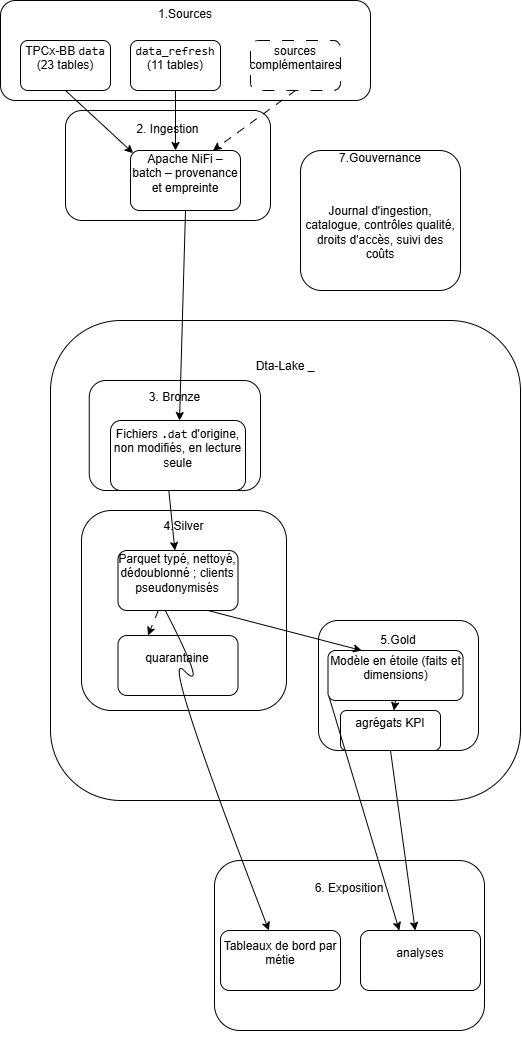

The diagram above was exported from draw.io. Its source (the exported page's mxGraphModel, read from the mxfile embedded in the PNG):
<mxGraphModel dx="1288" dy="1310" grid="1" gridSize="10" guides="1" tooltips="1" connect="1" arrows="1" fold="1" page="1" pageScale="1" pageWidth="827" pageHeight="1169" math="0" shadow="0">
  <root>
    <mxCell id="0" />
    <mxCell id="1" parent="0" />
    <mxCell id="ibDiIteAtCcdr7wxhgKM-1" parent="1" style="rounded=1;whiteSpace=wrap;html=1;roundedPerimeter=1;" value="1.Sources&lt;div&gt;&lt;br&gt;&lt;/div&gt;&lt;div&gt;&lt;br&gt;&lt;/div&gt;&lt;div&gt;&lt;br&gt;&lt;/div&gt;&lt;div&gt;&lt;br&gt;&lt;/div&gt;&lt;div&gt;&lt;br&gt;&lt;/div&gt;" vertex="1">
      <mxGeometry height="100" width="370" x="60" y="20" as="geometry" />
    </mxCell>
    <mxCell id="ibDiIteAtCcdr7wxhgKM-2" parent="1" style="rounded=1;whiteSpace=wrap;html=1;roundedPerimeter=1;" value="&#10;&lt;p&gt;TPCx-BB &lt;code spellcheck=&quot;false&quot; autocapitalize=&quot;off&quot;&gt;data&lt;/code&gt; (23 tables)&lt;/p&gt;&#10;&#10;" vertex="1">
      <mxGeometry height="50" width="90" x="80" y="60" as="geometry" />
    </mxCell>
    <mxCell id="ibDiIteAtCcdr7wxhgKM-3" parent="1" style="rounded=1;whiteSpace=wrap;html=1;roundedPerimeter=1;" value="&#10;&lt;p&gt;&lt;code spellcheck=&quot;false&quot; autocapitalize=&quot;off&quot;&gt;data_refresh&lt;/code&gt; (11 tables)&lt;/p&gt;&#10;&#10;" vertex="1">
      <mxGeometry height="50" width="90" x="190" y="60" as="geometry" />
    </mxCell>
    <mxCell id="ibDiIteAtCcdr7wxhgKM-4" parent="1" style="rounded=1;whiteSpace=wrap;html=1;roundedPerimeter=1;dashed=1;dashPattern=12 12;" value="&#10;&lt;p&gt;sources complémentaires &lt;/p&gt;&#10;&#10;" vertex="1">
      <mxGeometry height="50" width="90" x="310" y="60" as="geometry" />
    </mxCell>
    <mxCell id="ibDiIteAtCcdr7wxhgKM-5" parent="1" style="rounded=1;whiteSpace=wrap;html=1;roundedPerimeter=1;" value="&lt;br&gt;&lt;table&gt;&lt;tbody&gt;&lt;tr&gt;&lt;td colspan=&quot;1&quot; rowspan=&quot;1&quot;&gt;&lt;p&gt;2. Ingestion&lt;/p&gt;&lt;/td&gt;&lt;/tr&gt;&lt;/tbody&gt;&lt;/table&gt;&lt;br&gt;&lt;br&gt;&lt;div&gt;&lt;br&gt;&lt;/div&gt;&lt;div&gt;&lt;br&gt;&lt;/div&gt;&lt;div&gt;&lt;br&gt;&lt;/div&gt;&lt;div&gt;&lt;br&gt;&lt;/div&gt;" vertex="1">
      <mxGeometry height="110" width="205" x="125" y="130" as="geometry" />
    </mxCell>
    <mxCell id="ibDiIteAtCcdr7wxhgKM-6" parent="1" style="rounded=1;whiteSpace=wrap;html=1;roundedPerimeter=1;" value="&#10;&lt;p&gt;Apache NiFi – batch – provenance et empreinte&lt;/p&gt;&#10;&#10;" vertex="1">
      <mxGeometry height="60" width="110" x="190" y="170" as="geometry" />
    </mxCell>
    <mxCell id="ibDiIteAtCcdr7wxhgKM-7" parent="1" style="rounded=1;whiteSpace=wrap;html=1;roundedPerimeter=1;" value="&lt;br&gt;&lt;p&gt;7.Gouvernance&lt;/p&gt;&lt;br&gt;&lt;p&gt;Journal d'ingestion, catalogue, contrôles qualité, droits d'accès, suivi des coûts&lt;/p&gt;&lt;div&gt;&lt;br&gt;&lt;/div&gt;&lt;div&gt;&lt;br&gt;&lt;/div&gt;&lt;div&gt;&lt;br&gt;&lt;/div&gt;" vertex="1">
      <mxGeometry height="140" width="160" x="360" y="170" as="geometry" />
    </mxCell>
    <mxCell id="ibDiIteAtCcdr7wxhgKM-9" parent="1" style="rounded=1;whiteSpace=wrap;html=1;roundedPerimeter=1;" value="Dta-Lake _&lt;div&gt;&lt;br&gt;&lt;/div&gt;&lt;div&gt;&lt;br&gt;&lt;/div&gt;&lt;div&gt;&lt;br&gt;&lt;/div&gt;&lt;div&gt;&lt;br&gt;&lt;/div&gt;&lt;div&gt;&lt;br&gt;&lt;/div&gt;&lt;div&gt;&lt;br&gt;&lt;/div&gt;&lt;div&gt;&lt;br&gt;&lt;/div&gt;&lt;div&gt;&lt;br&gt;&lt;/div&gt;&lt;div&gt;&lt;br&gt;&lt;/div&gt;&lt;div&gt;&lt;br&gt;&lt;/div&gt;&lt;div&gt;&lt;br&gt;&lt;/div&gt;&lt;div&gt;&lt;br&gt;&lt;/div&gt;&lt;div&gt;&lt;br&gt;&lt;/div&gt;&lt;div&gt;&lt;br&gt;&lt;/div&gt;&lt;div&gt;&lt;br&gt;&lt;/div&gt;&lt;div&gt;&lt;br&gt;&lt;/div&gt;&lt;div&gt;&lt;br&gt;&lt;/div&gt;&lt;div&gt;&lt;br&gt;&lt;/div&gt;&lt;div&gt;&lt;br&gt;&lt;/div&gt;&lt;div&gt;&lt;br&gt;&lt;/div&gt;&lt;div&gt;&lt;br&gt;&lt;/div&gt;&lt;div&gt;&lt;br&gt;&lt;/div&gt;&lt;div&gt;&lt;br&gt;&lt;/div&gt;&lt;div&gt;&lt;br&gt;&lt;/div&gt;&lt;div&gt;&lt;br&gt;&lt;/div&gt;&lt;div&gt;&lt;br&gt;&lt;/div&gt;&lt;div&gt;&lt;br&gt;&lt;/div&gt;" vertex="1">
      <mxGeometry height="480" width="470" x="110" y="340" as="geometry" />
    </mxCell>
    <mxCell id="ibDiIteAtCcdr7wxhgKM-12" parent="1" style="rounded=1;whiteSpace=wrap;html=1;roundedPerimeter=1;" value="&lt;br&gt;&lt;p&gt;4.Silver&lt;/p&gt;&lt;p&gt;&lt;br&gt;&lt;/p&gt;&lt;p&gt;&lt;br&gt;&lt;/p&gt;&lt;br&gt;&lt;br&gt;&lt;div&gt;&lt;br&gt;&lt;/div&gt;&lt;div&gt;&lt;br&gt;&lt;/div&gt;&lt;div&gt;&lt;br&gt;&lt;/div&gt;&lt;div&gt;&lt;br&gt;&lt;/div&gt;&lt;div&gt;&lt;br&gt;&lt;/div&gt;&lt;div&gt;&lt;br&gt;&lt;/div&gt;&lt;div&gt;&lt;br&gt;&lt;/div&gt;" vertex="1">
      <mxGeometry height="200" width="205" x="141" y="530" as="geometry" />
    </mxCell>
    <mxCell id="ibDiIteAtCcdr7wxhgKM-13" parent="1" style="rounded=1;whiteSpace=wrap;html=1;roundedPerimeter=1;" value="&lt;br&gt;&lt;p&gt;5.Gold&lt;/p&gt;&lt;p&gt;&lt;br&gt;&lt;/p&gt;&lt;p&gt;&lt;br&gt;&lt;/p&gt;&lt;p&gt;&lt;br&gt;&lt;/p&gt;&lt;p&gt;&lt;br&gt;&lt;/p&gt;" vertex="1">
      <mxGeometry height="130" width="160" x="378" y="640" as="geometry" />
    </mxCell>
    <mxCell id="ibDiIteAtCcdr7wxhgKM-14" parent="1" style="rounded=1;whiteSpace=wrap;html=1;roundedPerimeter=1;" value="&#10;&lt;p&gt;quarantaine&lt;/p&gt;&#10;&#10;" vertex="1">
      <mxGeometry height="60" width="120" x="177.5" y="655" as="geometry" />
    </mxCell>
    <mxCell id="ibDiIteAtCcdr7wxhgKM-15" parent="1" style="rounded=1;whiteSpace=wrap;html=1;roundedPerimeter=1;" value="&#10;&lt;p&gt;Parquet typé, nettoyé, dédoublonné ; clients pseudonymisés &lt;/p&gt;&#10;&#10;" vertex="1">
      <mxGeometry height="60" width="120" x="177.5" y="570" as="geometry" />
    </mxCell>
    <mxCell id="ibDiIteAtCcdr7wxhgKM-17" parent="1" style="rounded=1;whiteSpace=wrap;html=1;roundedPerimeter=1;" value="&#10;&lt;p&gt;Modèle en étoile (faits et dimensions)&lt;/p&gt;&#10;&#10;" vertex="1">
      <mxGeometry height="50" width="135" x="387.5" y="670" as="geometry" />
    </mxCell>
    <mxCell id="ibDiIteAtCcdr7wxhgKM-18" parent="1" style="rounded=1;whiteSpace=wrap;html=1;roundedPerimeter=1;" value="&#10;&lt;p&gt;agrégats KPI&lt;/p&gt;&#10;&#10;" vertex="1">
      <mxGeometry height="40" width="100" x="400" y="730" as="geometry" />
    </mxCell>
    <mxCell id="ibDiIteAtCcdr7wxhgKM-19" parent="1" style="rounded=1;whiteSpace=wrap;html=1;roundedPerimeter=1;" value="&lt;br&gt;&lt;p&gt;6. Exposition&lt;/p&gt;&lt;br&gt;&lt;br&gt;&lt;div&gt;&lt;br&gt;&lt;/div&gt;&lt;div&gt;&lt;br&gt;&lt;/div&gt;&lt;div&gt;&lt;br&gt;&lt;/div&gt;&lt;div&gt;&lt;br&gt;&lt;/div&gt;&lt;div&gt;&lt;br&gt;&lt;/div&gt;&lt;div&gt;&lt;br&gt;&lt;/div&gt;&lt;div&gt;&lt;br&gt;&lt;/div&gt;" vertex="1">
      <mxGeometry height="170" width="270" x="274" y="880" as="geometry" />
    </mxCell>
    <mxCell id="ibDiIteAtCcdr7wxhgKM-20" parent="1" style="rounded=1;whiteSpace=wrap;html=1;roundedPerimeter=1;" value="&#10;&lt;p&gt;Tableaux de bord par métie&lt;/p&gt;&#10;&#10;" vertex="1">
      <mxGeometry height="60" width="120" x="280" y="950" as="geometry" />
    </mxCell>
    <mxCell id="ibDiIteAtCcdr7wxhgKM-21" parent="1" style="rounded=1;whiteSpace=wrap;html=1;roundedPerimeter=1;" value="&#10;&lt;p&gt;analyses&lt;/p&gt;&#10;&#10;" vertex="1">
      <mxGeometry height="60" width="120" x="420" y="950" as="geometry" />
    </mxCell>
    <mxCell id="ibDiIteAtCcdr7wxhgKM-22" parent="1" style="rounded=1;whiteSpace=wrap;html=1;roundedPerimeter=1;" value="&lt;br&gt;&lt;div&gt;&lt;br&gt;&lt;/div&gt;&lt;div&gt;&lt;p&gt;3. Bronze&lt;/p&gt;&lt;p&gt;&lt;br&gt;&lt;/p&gt;&lt;p&gt;&lt;br&gt;&lt;/p&gt;&lt;p&gt;&lt;br&gt;&lt;/p&gt;&lt;p&gt;&lt;br&gt;&lt;/p&gt;&lt;/div&gt;" vertex="1">
      <mxGeometry height="110" width="171.25" x="148.75" y="400" as="geometry" />
    </mxCell>
    <mxCell id="ibDiIteAtCcdr7wxhgKM-23" parent="1" style="rounded=1;whiteSpace=wrap;html=1;roundedPerimeter=1;" value="&#10;&lt;p&gt;Fichiers &lt;code spellcheck=&quot;false&quot; autocapitalize=&quot;off&quot;&gt;.dat&lt;/code&gt; d'origine, non modifiés, en lecture seule&lt;/p&gt;&#10;&#10;" vertex="1">
      <mxGeometry height="70" width="135" x="170" y="440" as="geometry" />
    </mxCell>
    <mxCell id="ibDiIteAtCcdr7wxhgKM-25" edge="1" parent="1" source="ibDiIteAtCcdr7wxhgKM-2" style="endArrow=classic;html=1;rounded=0;defaultLabelBackgroundColor=page;labelPadding=0 4;exitX=0.5;exitY=1;exitDx=0;exitDy=0;entryX=0;entryY=0;entryDx=0;entryDy=0;" target="ibDiIteAtCcdr7wxhgKM-6" value="">
      <mxGeometry height="50" relative="1" width="50" as="geometry">
        <mxPoint x="400" y="330" as="sourcePoint" />
        <mxPoint x="450" y="280" as="targetPoint" />
      </mxGeometry>
    </mxCell>
    <mxCell id="ibDiIteAtCcdr7wxhgKM-26" edge="1" parent="1" source="ibDiIteAtCcdr7wxhgKM-3" style="endArrow=classic;html=1;rounded=0;defaultLabelBackgroundColor=page;labelPadding=0 4;entryX=0.405;entryY=-0.022;entryDx=0;entryDy=0;" target="ibDiIteAtCcdr7wxhgKM-6" value="">
      <mxGeometry height="50" relative="1" width="50" as="geometry">
        <mxPoint x="400" y="330" as="sourcePoint" />
        <mxPoint x="450" y="280" as="targetPoint" />
      </mxGeometry>
    </mxCell>
    <mxCell id="ibDiIteAtCcdr7wxhgKM-27" edge="1" parent="1" source="ibDiIteAtCcdr7wxhgKM-4" style="endArrow=classic;html=1;rounded=0;defaultLabelBackgroundColor=page;labelPadding=0 4;flowAnimation=1;exitX=0.5;exitY=1;exitDx=0;exitDy=0;entryX=0.75;entryY=0;entryDx=0;entryDy=0;" target="ibDiIteAtCcdr7wxhgKM-6" value="">
      <mxGeometry height="50" relative="1" width="50" as="geometry">
        <mxPoint x="400" y="330" as="sourcePoint" />
        <mxPoint x="450" y="280" as="targetPoint" />
      </mxGeometry>
    </mxCell>
    <mxCell id="ibDiIteAtCcdr7wxhgKM-28" edge="1" parent="1" source="ibDiIteAtCcdr7wxhgKM-6" style="endArrow=classic;html=1;rounded=0;defaultLabelBackgroundColor=page;labelPadding=0 4;exitX=0.5;exitY=1;exitDx=0;exitDy=0;entryX=0.514;entryY=-0.119;entryDx=0;entryDy=0;" target="ibDiIteAtCcdr7wxhgKM-23" value="">
      <mxGeometry height="50" relative="1" width="50" as="geometry">
        <mxPoint x="400" y="330" as="sourcePoint" />
        <mxPoint x="450" y="280" as="targetPoint" />
      </mxGeometry>
    </mxCell>
    <mxCell id="ibDiIteAtCcdr7wxhgKM-29" edge="1" parent="1" source="ibDiIteAtCcdr7wxhgKM-23" style="endArrow=classic;html=1;rounded=0;defaultLabelBackgroundColor=page;labelPadding=0 4;exitX=0.433;exitY=0.992;exitDx=0;exitDy=0;" target="ibDiIteAtCcdr7wxhgKM-15" value="">
      <mxGeometry height="50" relative="1" width="50" as="geometry">
        <mxPoint x="400" y="330" as="sourcePoint" />
        <mxPoint x="450" y="280" as="targetPoint" />
      </mxGeometry>
    </mxCell>
    <mxCell id="ibDiIteAtCcdr7wxhgKM-30" edge="1" parent="1" source="ibDiIteAtCcdr7wxhgKM-15" style="endArrow=classic;html=1;rounded=0;defaultLabelBackgroundColor=page;labelPadding=0 4;exitX=0.75;exitY=1;exitDx=0;exitDy=0;entryX=0.25;entryY=0;entryDx=0;entryDy=0;" target="ibDiIteAtCcdr7wxhgKM-17" value="">
      <mxGeometry height="50" relative="1" width="50" as="geometry">
        <mxPoint x="400" y="330" as="sourcePoint" />
        <mxPoint x="450" y="280" as="targetPoint" />
      </mxGeometry>
    </mxCell>
    <mxCell id="ibDiIteAtCcdr7wxhgKM-31" edge="1" parent="1" source="ibDiIteAtCcdr7wxhgKM-18" style="endArrow=classic;html=1;rounded=0;defaultLabelBackgroundColor=page;labelPadding=0 4;entryX=0.446;entryY=-0.114;entryDx=0;entryDy=0;exitX=0.5;exitY=1;exitDx=0;exitDy=0;" target="ibDiIteAtCcdr7wxhgKM-21" value="">
      <mxGeometry height="50" relative="1" width="50" as="geometry">
        <mxPoint x="400" y="800" as="sourcePoint" />
        <mxPoint x="450" y="750" as="targetPoint" />
      </mxGeometry>
    </mxCell>
    <mxCell id="ibDiIteAtCcdr7wxhgKM-32" edge="1" parent="1" source="ibDiIteAtCcdr7wxhgKM-17" style="endArrow=classic;html=1;rounded=0;defaultLabelBackgroundColor=page;labelPadding=0 4;exitX=0.5;exitY=1;exitDx=0;exitDy=0;" target="ibDiIteAtCcdr7wxhgKM-18" value="">
      <mxGeometry height="50" relative="1" width="50" as="geometry">
        <mxPoint x="400" y="800" as="sourcePoint" />
        <mxPoint x="450" y="750" as="targetPoint" />
      </mxGeometry>
    </mxCell>
    <mxCell id="ibDiIteAtCcdr7wxhgKM-36" edge="1" parent="1" source="ibDiIteAtCcdr7wxhgKM-15" style="curved=1;curveGeometry=1;endArrow=classic;html=1;rounded=0;defaultLabelBackgroundColor=page;labelPadding=0 4;exitX=0.386;exitY=1.038;exitDx=0;exitDy=0;" target="ibDiIteAtCcdr7wxhgKM-20" value="">
      <mxGeometry height="50" relative="1" width="50" x="-0.5508" as="geometry">
        <Array as="points">
          <mxPoint x="268.5" y="715" />
          <mxPoint x="218.5" y="665" />
        </Array>
        <mxPoint x="218.5" y="715" as="sourcePoint" />
        <mxPoint x="268.5" y="665" as="targetPoint" />
      </mxGeometry>
    </mxCell>
    <mxCell id="ibDiIteAtCcdr7wxhgKM-37" edge="1" parent="1" source="ibDiIteAtCcdr7wxhgKM-17" style="endArrow=classic;html=1;rounded=0;defaultLabelBackgroundColor=page;labelPadding=0 4;entryX=0.327;entryY=0.01;entryDx=0;entryDy=0;exitX=0.079;exitY=0.869;exitDx=0;exitDy=0;" target="ibDiIteAtCcdr7wxhgKM-21" value="">
      <mxGeometry height="50" relative="1" width="50" as="geometry">
        <mxPoint x="380" y="820" as="sourcePoint" />
        <mxPoint x="430" y="770" as="targetPoint" />
      </mxGeometry>
    </mxCell>
    <mxCell id="ibDiIteAtCcdr7wxhgKM-38" edge="1" parent="1" source="ibDiIteAtCcdr7wxhgKM-15" style="endArrow=classic;html=1;rounded=0;defaultLabelBackgroundColor=page;labelPadding=0 4;exitX=0.382;exitY=0.859;exitDx=0;exitDy=0;entryX=0.25;entryY=0;entryDx=0;entryDy=0;flowAnimation=1;" target="ibDiIteAtCcdr7wxhgKM-14" value="">
      <mxGeometry height="50" relative="1" width="50" as="geometry">
        <mxPoint x="200" y="770" as="sourcePoint" />
        <mxPoint x="250" y="720" as="targetPoint" />
      </mxGeometry>
    </mxCell>
  </root>
</mxGraphModel>